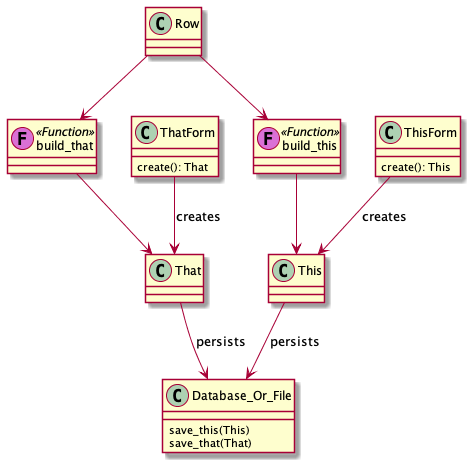

The diagram above was rendered by PlantUML. Its source (embedded in the PNG):
@startuml

class This
class That

class ThisForm {
    create(): This
}

class ThatForm {
    create(): That
}

class Database_Or_File {
    save_this(This)
    save_that(That)
}

ThisForm --> This : "creates"
ThatForm --> That : "creates"

This --> Database_Or_File : "persists"
That --> Database_Or_File : "persists"

class Row

class build_this << (F,orchid) Function >> {
}
class build_that << (F,orchid) Function >> {
}
hide <<Function>> members


build_this --> This
build_that --> That
Row --> build_this
Row --> build_that
@enduml